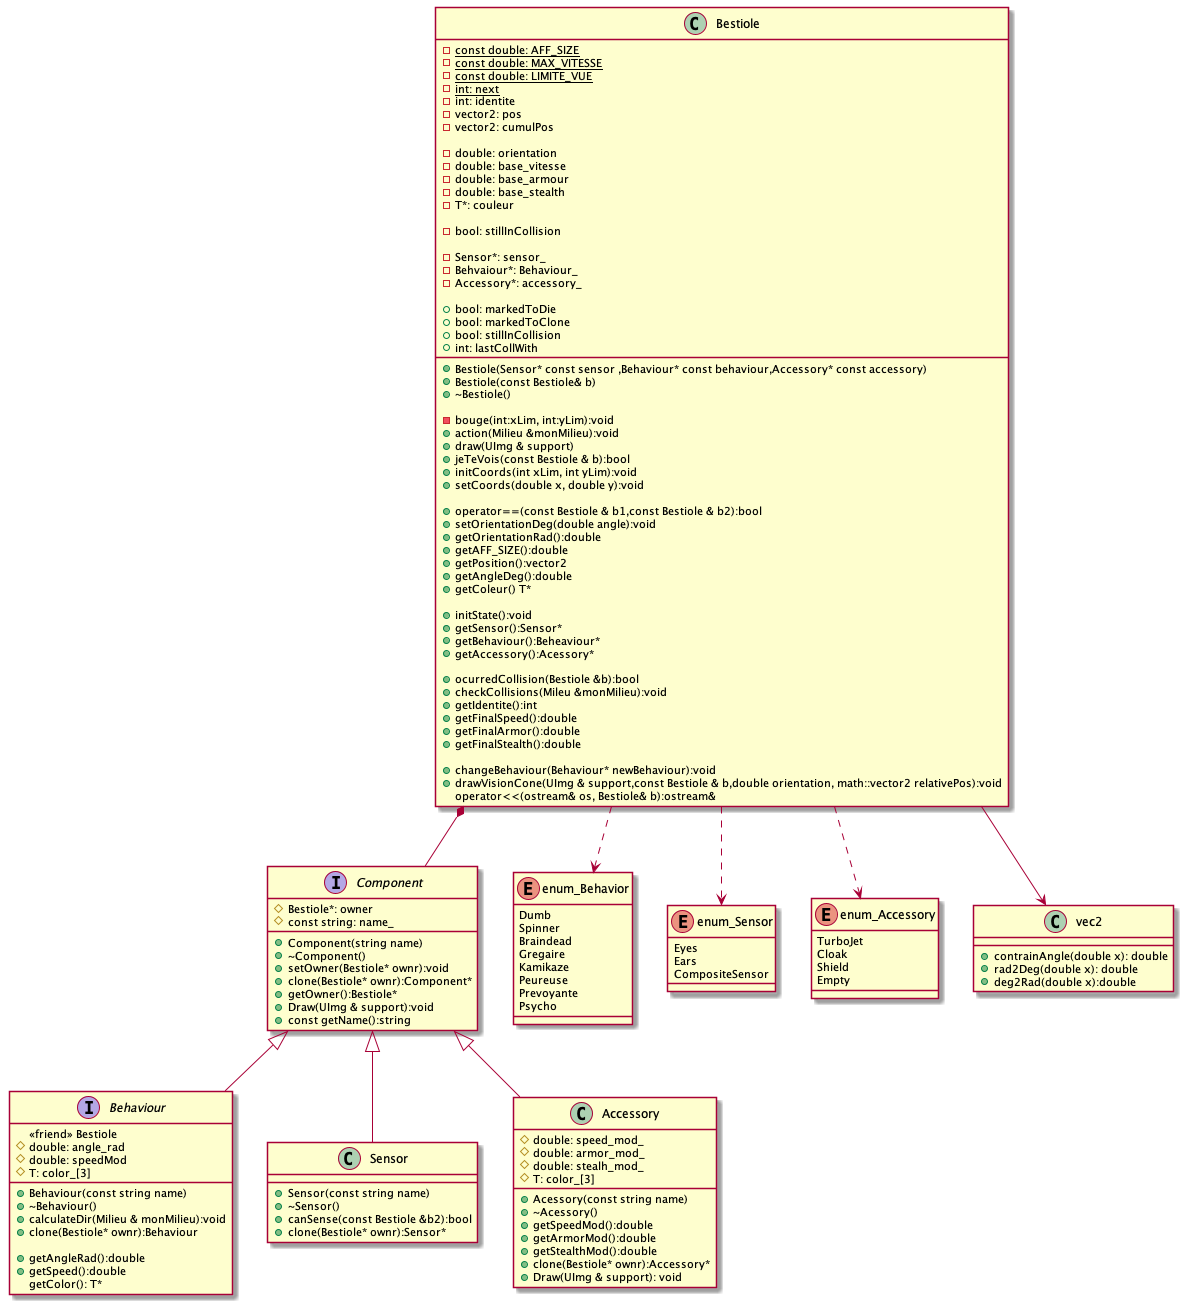

The diagram above was rendered by PlantUML. Its source (embedded in the PNG):
@startuml classDiagram
class Bestiole{
  -{static} const double: AFF_SIZE
  -{static} const double: MAX_VITESSE
  -{static} const double: LIMITE_VUE
  -{static} int: next
  -int: identite
  -vector2: pos
  -vector2: cumulPos

  -double: orientation
  -double: base_vitesse
  -double: base_armour
  -double: base_stealth
  -T*: couleur

  -bool: stillInCollision

  -Sensor*: sensor_
  -Behvaiour*: Behaviour_
  -Accessory*: accessory_

  +bool: markedToDie
  +bool: markedToClone
  +bool: stillInCollision
  +int: lastCollWith

  +Bestiole(Sensor* const sensor ,Behaviour* const behaviour,Accessory* const accessory)
  +Bestiole(const Bestiole& b)
  +~Bestiole()

  -bouge(int:xLim, int:yLim):void
  +action(Milieu &monMilieu):void
  +draw(UImg & support)
  +jeTeVois(const Bestiole & b):bool
  +initCoords(int xLim, int yLim):void
  +setCoords(double x, double y):void

  +operator==(const Bestiole & b1,const Bestiole & b2):bool
  +setOrientationDeg(double angle):void
  +getOrientationRad():double
  +getAFF_SIZE():double
  +getPosition():vector2
  +getAngleDeg():double
  +getColeur() T*

  +initState():void
  +getSensor():Sensor*
  +getBehaviour():Beheaviour*
  +getAccessory():Acessory*

  +ocurredCollision(Bestiole &b):bool
  +checkCollisions(Mileu &monMilieu):void
  +getIdentite():int
  +getFinalSpeed():double
  +getFinalArmor():double
  +getFinalStealth():double

  +changeBehaviour(Behaviour* newBehaviour):void
  +drawVisionCone(UImg & support,const Bestiole & b,double orientation, math::vector2 relativePos):void
  operator<<(ostream& os, Bestiole& b):ostream&
}

interface Component{
  # Bestiole*: owner
  # const string: name_
  +Component(string name)
  +~Component()
  +setOwner(Bestiole* ownr):void
  +clone(Bestiole* ownr):Component*
  +getOwner():Bestiole*
  +Draw(UImg & support):void
  +const getName():string
}

enum enum_Behavior{
Dumb
Spinner
Braindead 
Gregaire 
Kamikaze
Peureuse
Prevoyante
Psycho
}

enum enum_Sensor{
  Eyes
  Ears
  CompositeSensor
}

enum enum_Accessory{
  TurboJet
  Cloak
  Shield
  Empty
}

class vec2{
  +contrainAngle(double x): double
  +rad2Deg(double x): double
  +deg2Rad(double x):double
}

interface Behaviour {
  <<friend>> Bestiole
  # double: angle_rad
  # double: speedMod
  # T: color_[3]

  +Behaviour(const string name)
  +~Behaviour()
  +calculateDir(Milieu & monMilieu):void
  +clone(Bestiole* ownr):Behaviour

  +getAngleRad():double
  +getSpeed():double
  getColor(): T*
}

class Sensor{
  +Sensor(const string name)
  +~Sensor()
  +canSense(const Bestiole &b2):bool
  +clone(Bestiole* ownr):Sensor*
}

class Accessory{
  #double: speed_mod_
  #double: armor_mod_
  #double: stealh_mod_
  #T: color_[3]

  +Acessory(const string name)
  +~Acessory()
  +getSpeedMod():double
  +getArmorMod():double
  +getStealthMod():double
  +clone(Bestiole* ownr):Accessory*
  +Draw(UImg & support): void
}

Bestiole *-- Component
Bestiole ..> enum_Behavior
Bestiole ..> enum_Accessory
Bestiole ..> enum_Sensor
Bestiole --> vec2
Component<|-- Behaviour
Component <|-- Sensor
Component<|--Accessory

@enduml